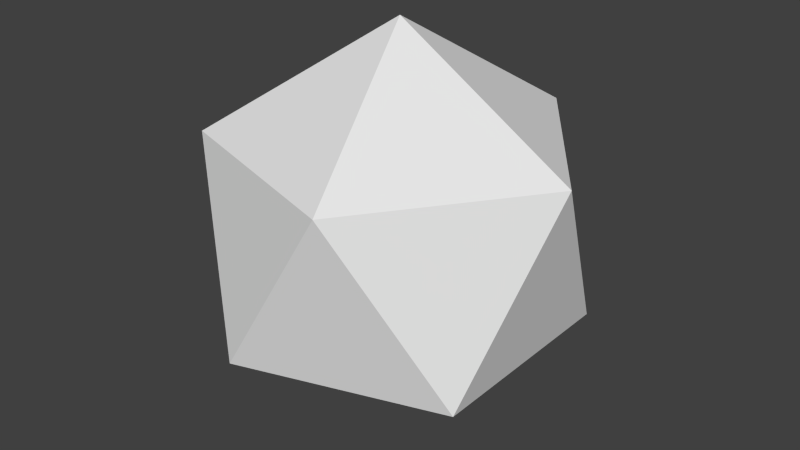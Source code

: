 # Source: diamond.blend  (saved by Blender 2.72.0; exported with 4.5.12 LTS)
import bpy
from mathutils import Matrix  # noqa: F401  (used for matrix-valued properties, if any)

bpy.ops.wm.read_factory_settings(use_empty=True)
scene = bpy.context.scene
scene.name = 'Scene'

# ---- collections
col_collection_1 = bpy.data.collections.new('Collection 1'); scene.collection.children.link(col_collection_1)

# ---- world
world_world = bpy.data.worlds.new('World'); scene.world = world_world
world_world.color = (0.05088, 0.05088, 0.05088)
world_world.use_sun_shadow = False
world_world.sun_shadow_jitter_overblur = 0.0
world_world.cycles.sampling_method = 'MANUAL'
world_world.cycles.sample_map_resolution = 256

# ---- meshes
me_icosphere = bpy.data.meshes.new('Icosphere')
me_icosphere.from_pydata([(0.0, 0.0, -1.0), (0.7236, -0.5257, -0.4472), (-0.2764, -0.8506, -0.4472), (-0.8944, 0.0, -0.4472), (-0.2764, 0.8506, -0.4472), (0.7236, 0.5257, -0.4472), (0.2764, -0.8506, 0.4472), (-0.7236, -0.5257, 0.4472), (-0.7236, 0.5257, 0.4472), (0.2764, 0.8506, 0.4472), (0.8944, 0.0, 0.4472), (0.0, 0.0, 1.0)], [], [(0, 1, 2), (1, 0, 5), (0, 2, 3), (0, 3, 4), (0, 4, 5), (1, 5, 10), (2, 1, 6), (3, 2, 7), (4, 3, 8), (5, 4, 9), (1, 10, 6), (2, 6, 7), (3, 7, 8), (4, 8, 9), (5, 9, 10), (6, 10, 11), (7, 6, 11), (8, 7, 11), (9, 8, 11), (10, 9, 11)])
_uv = me_icosphere.uv_layers.new(name='UVMap')
_uv.uv.foreach_set('vector', [0.3201, 0.3541, 0.3654, 0.3163, 0.3654, 0.3667, 0.3654, 0.3163, 0.3201, 0.3541, 0.3123, 0.2929, 0.3355, 0.4666, 0.3292, 0.4167, 0.3789, 0.4476, 0.2858, 0.3667, 0.3292, 0.3858, 0.2794, 0.4167, 0.3201, 0.3541, 0.2794, 0.3289, 0.3123, 0.2929, 0.3654, 0.3163, 0.3123, 0.2929, 0.3529, 0.2677, 0.435, 0.3667, 0.4784, 0.3858, 0.4286, 0.4167, 0.3789, 0.4476, 0.3292, 0.4167, 0.3789, 0.3858, 0.2794, 0.4167, 0.3292, 0.3858, 0.3292, 0.4476, 0.4286, 0.4476, 0.3852, 0.4666, 0.3789, 0.4167, 0.4784, 0.3858, 0.4784, 0.4476, 0.4286, 0.4167, 0.3292, 0.4167, 0.3355, 0.3667, 0.3789, 0.3858, 0.4389, 0.2677, 0.4514, 0.3163, 0.3983, 0.2929, 0.2794, 0.4167, 0.3292, 0.4476, 0.2858, 0.4666, 0.4286, 0.4476, 0.3789, 0.4167, 0.4286, 0.3858, 0.4286, 0.4167, 0.4784, 0.4476, 0.435, 0.4666, 0.4514, 0.3163, 0.4514, 0.3667, 0.406, 0.3541, 0.3983, 0.2929, 0.4514, 0.3163, 0.406, 0.3541, 0.3654, 0.3289, 0.3983, 0.2929, 0.406, 0.3541, 0.4286, 0.3858, 0.3789, 0.4167, 0.3852, 0.3667])
me_icosphere.use_remesh_preserve_volume = False
me_icosphere.use_remesh_preserve_attributes = False
me_icosphere.use_mirror_vertex_groups = False
me_icosphere.update()

# ---- objects
ob_icosphere = bpy.data.objects.new('Icosphere', me_icosphere)

# ---- transforms, parenting, visibility, modifiers, constraints
ob_icosphere.location = (0.0, 0.0, 0.0)
ob_icosphere.lineart.crease_threshold = 0.0

# ---- collection membership
col_collection_1.objects.link(ob_icosphere)

# ---- scene / render settings (as saved in the file)
scene.frame_start = 1; scene.frame_end = 250; scene.frame_set(1)
scene.render.engine = 'BLENDER_EEVEE_NEXT'
scene.render.resolution_percentage = 50
scene.render.dither_intensity = 0.0
scene.cycles.use_denoising = False
scene.cycles.samples = 10
scene.cycles.sampling_pattern = 'TABULATED_SOBOL'
scene.cycles.light_sampling_threshold = 0.0
scene.cycles.use_adaptive_sampling = False
scene.cycles.use_light_tree = False
scene.cycles.blur_glossy = 0.0
scene.cycles.pixel_filter_type = 'GAUSSIAN'
scene.cycles.sample_clamp_indirect = 0.0
scene.view_settings.view_transform = 'Standard'
bpy.context.view_layer.update()

# ---- added for rendering (the .blend has no active camera and no usable light): camera, sun
cam_auto = bpy.data.cameras.new('AutoCamera')
cam_auto.lens = 50.0
cam_auto.sensor_width = 36.0
cam_auto.clip_end = 1000.0
ob_auto_camera = bpy.data.objects.new('AutoCamera', cam_auto)
scene.collection.objects.link(ob_auto_camera)
ob_auto_camera.location = (2.93959, -3.5275, 2.35167)
ob_auto_camera.rotation_euler = (1.09748, -7.21219e-08, 0.694738)
scene.camera = ob_auto_camera
light_auto_sun = bpy.data.lights.new('AutoSun', 'SUN')
light_auto_sun.energy = 3.0
light_auto_sun.angle = 0.0523599
ob_auto_sun = bpy.data.objects.new('AutoSun', light_auto_sun)
scene.collection.objects.link(ob_auto_sun)
ob_auto_sun.rotation_euler = (0.872665, 0.174533, 0.523599)
bpy.context.view_layer.update()
